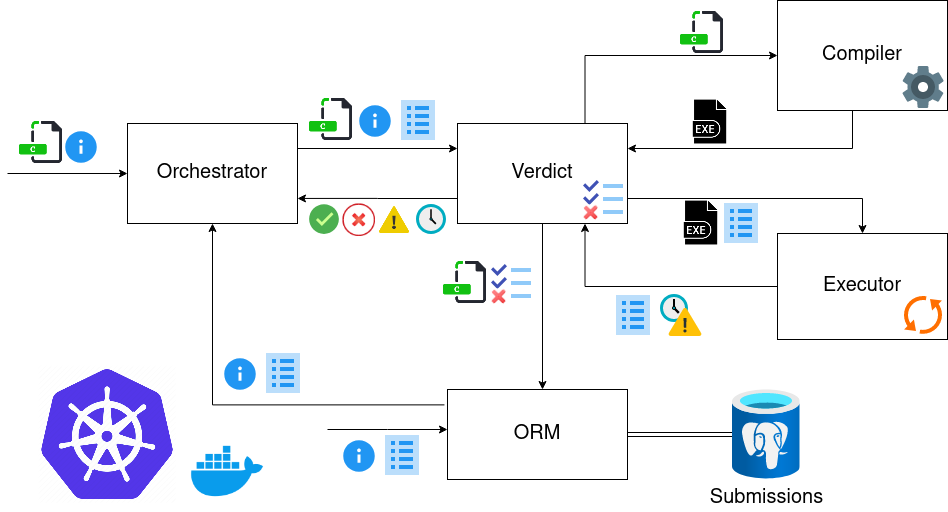

The diagram above was exported from draw.io. Its source (the exported page's mxGraphModel, read from the mxfile embedded in the PNG):
<mxGraphModel dx="2591" dy="804" grid="1" gridSize="10" guides="1" tooltips="1" connect="1" arrows="1" fold="1" page="1" pageScale="1" pageWidth="1169" pageHeight="827" math="0" shadow="0">
  <root>
    <mxCell id="0" />
    <mxCell id="1" parent="0" />
    <mxCell id="V_hpGyeVSvBaHSTS1LrV-17" value="" style="edgeStyle=orthogonalEdgeStyle;rounded=0;orthogonalLoop=1;jettySize=auto;html=1;shape=link;" edge="1" parent="1" source="DuwSmSM9p0rrlRFwJ3f0-2" target="V_hpGyeVSvBaHSTS1LrV-3">
      <mxGeometry relative="1" as="geometry" />
    </mxCell>
    <mxCell id="DuwSmSM9p0rrlRFwJ3f0-2" value="&lt;font style=&quot;font-size: 20px&quot;&gt;ORM&lt;/font&gt;" style="rounded=0;whiteSpace=wrap;html=1;" parent="1" vertex="1">
      <mxGeometry x="310" y="580" width="180" height="90" as="geometry" />
    </mxCell>
    <mxCell id="9HKp2oiqDvmhsEL-kqYE-11" value="" style="group" parent="1" vertex="1" connectable="0">
      <mxGeometry x="320" y="270" width="170" height="164" as="geometry" />
    </mxCell>
    <mxCell id="9HKp2oiqDvmhsEL-kqYE-1" value="&lt;div style=&quot;font-size: 20px&quot;&gt;Verdict&lt;/div&gt;" style="whiteSpace=wrap;html=1;fontSize=20;" parent="9HKp2oiqDvmhsEL-kqYE-11" vertex="1">
      <mxGeometry y="44" width="170" height="100" as="geometry" />
    </mxCell>
    <mxCell id="9HKp2oiqDvmhsEL-kqYE-53" value="" style="group" parent="9HKp2oiqDvmhsEL-kqYE-11" vertex="1" connectable="0">
      <mxGeometry x="122" y="96" width="48" height="48" as="geometry" />
    </mxCell>
    <mxCell id="9HKp2oiqDvmhsEL-kqYE-27" value="" style="shape=image;verticalLabelPosition=bottom;verticalAlign=top;imageAspect=0;aspect=fixed;image=data:image/svg+xml,(base64 omitted: 828 chars);fontSize=20;" parent="9HKp2oiqDvmhsEL-kqYE-53" vertex="1">
      <mxGeometry width="48" height="48" as="geometry" />
    </mxCell>
    <mxCell id="9HKp2oiqDvmhsEL-kqYE-50" value="" style="shape=image;html=1;verticalAlign=top;verticalLabelPosition=bottom;labelBackgroundColor=#ffffff;imageAspect=0;aspect=fixed;image=https://cdn1.iconfinder.com/data/icons/silk2/cross.png;fontSize=20;imageBackground=#ffffff;" parent="9HKp2oiqDvmhsEL-kqYE-53" vertex="1">
      <mxGeometry x="3" y="29" width="17" height="17" as="geometry" />
    </mxCell>
    <mxCell id="9HKp2oiqDvmhsEL-kqYE-31" style="edgeStyle=orthogonalEdgeStyle;rounded=0;orthogonalLoop=1;jettySize=auto;html=1;entryX=0.75;entryY=1;entryDx=0;entryDy=0;fontSize=20;" parent="1" source="9HKp2oiqDvmhsEL-kqYE-13" target="9HKp2oiqDvmhsEL-kqYE-1" edge="1">
      <mxGeometry relative="1" as="geometry" />
    </mxCell>
    <mxCell id="9HKp2oiqDvmhsEL-kqYE-13" value="&lt;div&gt;Executor&lt;/div&gt;" style="whiteSpace=wrap;html=1;fontSize=20;" parent="1" vertex="1">
      <mxGeometry x="640" y="424" width="170" height="106" as="geometry" />
    </mxCell>
    <mxCell id="9HKp2oiqDvmhsEL-kqYE-22" style="edgeStyle=orthogonalEdgeStyle;rounded=0;orthogonalLoop=1;jettySize=auto;html=1;fontSize=20;entryX=1;entryY=0.25;entryDx=0;entryDy=0;" parent="1" source="9HKp2oiqDvmhsEL-kqYE-14" target="9HKp2oiqDvmhsEL-kqYE-1" edge="1">
      <mxGeometry relative="1" as="geometry">
        <mxPoint x="715" y="330" as="targetPoint" />
        <Array as="points">
          <mxPoint x="715" y="339" />
        </Array>
      </mxGeometry>
    </mxCell>
    <mxCell id="9HKp2oiqDvmhsEL-kqYE-14" value="&lt;div&gt;Compiler&lt;/div&gt;" style="whiteSpace=wrap;html=1;fontSize=20;" parent="1" vertex="1">
      <mxGeometry x="640" y="191" width="170" height="110" as="geometry" />
    </mxCell>
    <mxCell id="9HKp2oiqDvmhsEL-kqYE-20" value="" style="shape=image;html=1;verticalAlign=top;verticalLabelPosition=bottom;labelBackgroundColor=#ffffff;imageAspect=0;aspect=fixed;image=https://cdn1.iconfinder.com/data/icons/file-extension-vol-1/48/C_program_programming_file_extension-128.png;fontSize=20;" parent="1" vertex="1">
      <mxGeometry x="541" y="200" width="46" height="46" as="geometry" />
    </mxCell>
    <mxCell id="9HKp2oiqDvmhsEL-kqYE-21" value="" style="shape=image;html=1;verticalAlign=top;verticalLabelPosition=bottom;labelBackgroundColor=#ffffff;imageAspect=0;aspect=fixed;image=https://cdn4.iconfinder.com/data/icons/file-names-24/512/37-128.png;fontSize=20;" parent="1" vertex="1">
      <mxGeometry x="550" y="290" width="45" height="45" as="geometry" />
    </mxCell>
    <mxCell id="9HKp2oiqDvmhsEL-kqYE-23" style="edgeStyle=orthogonalEdgeStyle;rounded=0;orthogonalLoop=1;jettySize=auto;html=1;exitX=0.75;exitY=0;exitDx=0;exitDy=0;entryX=0;entryY=0.5;entryDx=0;entryDy=0;fontSize=20;" parent="1" source="9HKp2oiqDvmhsEL-kqYE-1" target="9HKp2oiqDvmhsEL-kqYE-14" edge="1">
      <mxGeometry relative="1" as="geometry" />
    </mxCell>
    <mxCell id="9HKp2oiqDvmhsEL-kqYE-26" value="" style="shape=image;verticalLabelPosition=bottom;verticalAlign=top;imageAspect=0;aspect=fixed;image=data:image/svg+xml,(base64 omitted: 1384 chars);fontSize=20;" parent="1" vertex="1">
      <mxGeometry x="762" y="253" width="48" height="48" as="geometry" />
    </mxCell>
    <mxCell id="9HKp2oiqDvmhsEL-kqYE-29" style="edgeStyle=orthogonalEdgeStyle;rounded=0;orthogonalLoop=1;jettySize=auto;html=1;exitX=1;exitY=0.75;exitDx=0;exitDy=0;entryX=0.5;entryY=0;entryDx=0;entryDy=0;fontSize=20;" parent="1" source="9HKp2oiqDvmhsEL-kqYE-1" target="9HKp2oiqDvmhsEL-kqYE-13" edge="1">
      <mxGeometry relative="1" as="geometry" />
    </mxCell>
    <mxCell id="9HKp2oiqDvmhsEL-kqYE-30" value="" style="shape=image;html=1;verticalAlign=top;verticalLabelPosition=bottom;labelBackgroundColor=#ffffff;imageAspect=0;aspect=fixed;image=https://cdn4.iconfinder.com/data/icons/file-names-24/512/37-128.png;fontSize=20;" parent="1" vertex="1">
      <mxGeometry x="541" y="391" width="45" height="45" as="geometry" />
    </mxCell>
    <mxCell id="9HKp2oiqDvmhsEL-kqYE-32" value="" style="shape=image;verticalLabelPosition=bottom;verticalAlign=top;imageAspect=0;aspect=fixed;image=data:image/svg+xml,(base64 omitted: 852 chars);fontFamily=Helvetica;fontSize=20;fontColor=#000000;align=center;strokeColor=#000000;fillColor=#ffffff;" parent="1" vertex="1">
      <mxGeometry x="762" y="482" width="48" height="48" as="geometry" />
    </mxCell>
    <mxCell id="9HKp2oiqDvmhsEL-kqYE-34" value="" style="shape=image;verticalLabelPosition=bottom;verticalAlign=top;imageAspect=0;aspect=fixed;image=data:image/svg+xml,(base64 omitted: 892 chars);fontFamily=Helvetica;fontSize=20;fontColor=#000000;align=center;strokeColor=#000000;fillColor=#ffffff;" parent="1" vertex="1">
      <mxGeometry x="580" y="390" width="48" height="48" as="geometry" />
    </mxCell>
    <mxCell id="9HKp2oiqDvmhsEL-kqYE-36" value="" style="shape=image;verticalLabelPosition=bottom;verticalAlign=top;imageAspect=0;aspect=fixed;image=data:image/svg+xml,(base64 omitted: 1296 chars);fontSize=20;" parent="1" vertex="1">
      <mxGeometry x="520" y="482" width="48" height="48" as="geometry" />
    </mxCell>
    <mxCell id="9HKp2oiqDvmhsEL-kqYE-40" value="" style="shape=image;html=1;verticalAlign=top;verticalLabelPosition=bottom;labelBackgroundColor=#ffffff;imageAspect=0;aspect=fixed;image=https://cdn4.iconfinder.com/data/icons/the-weather-is-nice-today/64/weather_48-128.png;fontSize=20;" parent="1" vertex="1">
      <mxGeometry x="238" y="391" width="38" height="38" as="geometry" />
    </mxCell>
    <mxCell id="9HKp2oiqDvmhsEL-kqYE-42" value="" style="shape=image;verticalLabelPosition=bottom;verticalAlign=top;imageAspect=0;aspect=fixed;image=data:image/svg+xml,(base64 omitted: 892 chars);fontFamily=Helvetica;fontSize=20;fontColor=#000000;align=center;strokeColor=#000000;fillColor=#ffffff;" parent="1" vertex="1">
      <mxGeometry x="472" y="482" width="48" height="48" as="geometry" />
    </mxCell>
    <mxCell id="9HKp2oiqDvmhsEL-kqYE-44" style="edgeStyle=orthogonalEdgeStyle;rounded=0;orthogonalLoop=1;jettySize=auto;html=1;entryX=0;entryY=0.25;entryDx=0;entryDy=0;fontSize=20;" parent="1" target="9HKp2oiqDvmhsEL-kqYE-1" edge="1">
      <mxGeometry relative="1" as="geometry">
        <mxPoint x="160" y="339" as="sourcePoint" />
        <mxPoint x="281.5" y="279" as="targetPoint" />
        <Array as="points">
          <mxPoint x="160" y="339" />
        </Array>
      </mxGeometry>
    </mxCell>
    <mxCell id="9HKp2oiqDvmhsEL-kqYE-6" value="" style="shape=image;verticalLabelPosition=bottom;verticalAlign=top;imageAspect=0;aspect=fixed;image=data:image/svg+xml,(base64 omitted: 364 chars);fontSize=20;" parent="1" vertex="1">
      <mxGeometry x="170" y="393" width="34" height="34" as="geometry" />
    </mxCell>
    <mxCell id="9HKp2oiqDvmhsEL-kqYE-35" value="" style="shape=image;verticalLabelPosition=bottom;verticalAlign=top;imageAspect=0;aspect=fixed;image=data:image/svg+xml,(base64 omitted: 652 chars);fontSize=20;" parent="1" vertex="1">
      <mxGeometry x="276" y="392" width="36" height="36" as="geometry" />
    </mxCell>
    <mxCell id="9HKp2oiqDvmhsEL-kqYE-52" value="" style="shape=image;html=1;verticalAlign=top;verticalLabelPosition=bottom;labelBackgroundColor=#ffffff;imageAspect=0;aspect=fixed;image=https://cdn0.iconfinder.com/data/icons/super-mono-basic/red/button-cross_basic_red.png;fontSize=20;" parent="1" vertex="1">
      <mxGeometry x="204" y="393" width="34" height="34" as="geometry" />
    </mxCell>
    <mxCell id="9HKp2oiqDvmhsEL-kqYE-54" value="" style="shape=image;html=1;verticalAlign=top;verticalLabelPosition=bottom;labelBackgroundColor=#ffffff;imageAspect=0;aspect=fixed;image=https://cdn1.iconfinder.com/data/icons/file-extension-vol-1/48/C_program_programming_file_extension-128.png;fontSize=20;" parent="1" vertex="1">
      <mxGeometry x="170" y="287" width="46" height="46" as="geometry" />
    </mxCell>
    <mxCell id="9HKp2oiqDvmhsEL-kqYE-55" value="" style="shape=image;verticalLabelPosition=bottom;verticalAlign=top;imageAspect=0;aspect=fixed;image=data:image/svg+xml,(base64 omitted: 892 chars);fontFamily=Helvetica;fontSize=20;fontColor=#000000;align=center;strokeColor=#000000;fillColor=#ffffff;" parent="1" vertex="1">
      <mxGeometry x="257" y="287" width="48" height="48" as="geometry" />
    </mxCell>
    <mxCell id="9HKp2oiqDvmhsEL-kqYE-56" value="" style="shape=image;verticalLabelPosition=bottom;verticalAlign=top;imageAspect=0;aspect=fixed;image=data:image/svg+xml,(base64 omitted: 392 chars);fontSize=20;" parent="1" vertex="1">
      <mxGeometry x="220" y="293.5" width="36" height="36" as="geometry" />
    </mxCell>
    <mxCell id="9HKp2oiqDvmhsEL-kqYE-62" style="edgeStyle=orthogonalEdgeStyle;rounded=0;orthogonalLoop=1;jettySize=auto;html=1;exitX=0;exitY=0.75;exitDx=0;exitDy=0;fontSize=20;" parent="1" source="9HKp2oiqDvmhsEL-kqYE-1" edge="1">
      <mxGeometry relative="1" as="geometry">
        <mxPoint x="160" y="388.94444444444446" as="targetPoint" />
      </mxGeometry>
    </mxCell>
    <mxCell id="9HKp2oiqDvmhsEL-kqYE-63" value="" style="shape=image;html=1;verticalAlign=top;verticalLabelPosition=bottom;labelBackgroundColor=#ffffff;imageAspect=0;aspect=fixed;image=https://cdn4.iconfinder.com/data/icons/logos-and-brands/512/97_Docker_logo_logos-128.png;fontSize=20;" parent="1" vertex="1">
      <mxGeometry x="50" y="622" width="80" height="80" as="geometry" />
    </mxCell>
    <mxCell id="9HKp2oiqDvmhsEL-kqYE-67" style="edgeStyle=orthogonalEdgeStyle;rounded=0;orthogonalLoop=1;jettySize=auto;html=1;fontSize=20;" parent="1" source="9HKp2oiqDvmhsEL-kqYE-1" edge="1">
      <mxGeometry relative="1" as="geometry">
        <mxPoint x="405" y="580" as="targetPoint" />
      </mxGeometry>
    </mxCell>
    <mxCell id="9HKp2oiqDvmhsEL-kqYE-72" value="" style="group" parent="1" vertex="1" connectable="0">
      <mxGeometry x="350" y="450" width="48" height="48" as="geometry" />
    </mxCell>
    <mxCell id="9HKp2oiqDvmhsEL-kqYE-70" value="" style="shape=image;verticalLabelPosition=bottom;verticalAlign=top;imageAspect=0;aspect=fixed;image=data:image/svg+xml,(base64 omitted: 828 chars);fontSize=20;" parent="9HKp2oiqDvmhsEL-kqYE-72" vertex="1">
      <mxGeometry width="48" height="48" as="geometry" />
    </mxCell>
    <mxCell id="9HKp2oiqDvmhsEL-kqYE-71" value="" style="shape=image;html=1;verticalAlign=top;verticalLabelPosition=bottom;labelBackgroundColor=#ffffff;imageAspect=0;aspect=fixed;image=https://cdn1.iconfinder.com/data/icons/silk2/cross.png;fontSize=20;imageBackground=#ffffff;" parent="9HKp2oiqDvmhsEL-kqYE-72" vertex="1">
      <mxGeometry x="3" y="29" width="17" height="17" as="geometry" />
    </mxCell>
    <mxCell id="9HKp2oiqDvmhsEL-kqYE-73" value="" style="shape=image;html=1;verticalAlign=top;verticalLabelPosition=bottom;labelBackgroundColor=#ffffff;imageAspect=0;aspect=fixed;image=https://cdn1.iconfinder.com/data/icons/file-extension-vol-1/48/C_program_programming_file_extension-128.png;fontSize=20;" parent="1" vertex="1">
      <mxGeometry x="304" y="450" width="46" height="46" as="geometry" />
    </mxCell>
    <mxCell id="DuwSmSM9p0rrlRFwJ3f0-5" value="" style="group" parent="1" vertex="1" connectable="0">
      <mxGeometry x="-10" y="270" width="170" height="164" as="geometry" />
    </mxCell>
    <mxCell id="DuwSmSM9p0rrlRFwJ3f0-6" value="&lt;div style=&quot;font-size: 20px&quot;&gt;Orchestrator&lt;/div&gt;" style="whiteSpace=wrap;html=1;fontSize=20;" parent="DuwSmSM9p0rrlRFwJ3f0-5" vertex="1">
      <mxGeometry y="44" width="170" height="100" as="geometry" />
    </mxCell>
    <mxCell id="V_hpGyeVSvBaHSTS1LrV-2" value="" style="shape=image;imageAspect=0;aspect=fixed;verticalLabelPosition=bottom;verticalAlign=top;image=https://cdn2.iconfinder.com/data/icons/mixd/512/16_kubernetes-512.png;" vertex="1" parent="1">
      <mxGeometry x="-100" y="555" width="140" height="140" as="geometry" />
    </mxCell>
    <mxCell id="V_hpGyeVSvBaHSTS1LrV-3" value="&lt;font style=&quot;font-size: 20px&quot;&gt;Submissions&lt;/font&gt;" style="aspect=fixed;html=1;points=[];align=center;image;fontSize=12;image=img/lib/azure2/databases/Azure_Database_PostgreSQL_Server.svg;" vertex="1" parent="1">
      <mxGeometry x="595" y="580" width="67.5" height="90" as="geometry" />
    </mxCell>
    <mxCell id="V_hpGyeVSvBaHSTS1LrV-4" style="edgeStyle=orthogonalEdgeStyle;rounded=0;orthogonalLoop=1;jettySize=auto;html=1;entryX=0;entryY=0.25;entryDx=0;entryDy=0;fontSize=20;" edge="1" parent="1">
      <mxGeometry relative="1" as="geometry">
        <mxPoint x="190" y="620" as="sourcePoint" />
        <mxPoint x="310" y="620" as="targetPoint" />
        <Array as="points">
          <mxPoint x="250" y="620" />
          <mxPoint x="250" y="620" />
        </Array>
      </mxGeometry>
    </mxCell>
    <mxCell id="V_hpGyeVSvBaHSTS1LrV-5" value="" style="shape=image;verticalLabelPosition=bottom;verticalAlign=top;imageAspect=0;aspect=fixed;image=data:image/svg+xml,(base64 omitted: 892 chars);fontFamily=Helvetica;fontSize=20;fontColor=#000000;align=center;strokeColor=#000000;fillColor=#ffffff;" vertex="1" parent="1">
      <mxGeometry x="241" y="622" width="48" height="48" as="geometry" />
    </mxCell>
    <mxCell id="V_hpGyeVSvBaHSTS1LrV-6" value="" style="shape=image;verticalLabelPosition=bottom;verticalAlign=top;imageAspect=0;aspect=fixed;image=data:image/svg+xml,(base64 omitted: 392 chars);fontSize=20;" vertex="1" parent="1">
      <mxGeometry x="204" y="628.5" width="36" height="36" as="geometry" />
    </mxCell>
    <mxCell id="V_hpGyeVSvBaHSTS1LrV-18" style="edgeStyle=orthogonalEdgeStyle;rounded=0;orthogonalLoop=1;jettySize=auto;html=1;" edge="1" parent="1" target="DuwSmSM9p0rrlRFwJ3f0-6">
      <mxGeometry relative="1" as="geometry">
        <mxPoint x="-130" y="364" as="sourcePoint" />
      </mxGeometry>
    </mxCell>
    <mxCell id="V_hpGyeVSvBaHSTS1LrV-9" value="" style="shape=image;html=1;verticalAlign=top;verticalLabelPosition=bottom;labelBackgroundColor=#ffffff;imageAspect=0;aspect=fixed;image=https://cdn1.iconfinder.com/data/icons/file-extension-vol-1/48/C_program_programming_file_extension-128.png;fontSize=20;" vertex="1" parent="1">
      <mxGeometry x="-120" y="310" width="46" height="46" as="geometry" />
    </mxCell>
    <mxCell id="V_hpGyeVSvBaHSTS1LrV-10" value="" style="shape=image;verticalLabelPosition=bottom;verticalAlign=top;imageAspect=0;aspect=fixed;image=data:image/svg+xml,(base64 omitted: 392 chars);fontSize=20;" vertex="1" parent="1">
      <mxGeometry x="-74" y="320" width="36" height="36" as="geometry" />
    </mxCell>
    <mxCell id="V_hpGyeVSvBaHSTS1LrV-12" style="edgeStyle=orthogonalEdgeStyle;rounded=0;orthogonalLoop=1;jettySize=auto;html=1;entryX=0.5;entryY=1;entryDx=0;entryDy=0;fontSize=20;exitX=-0.017;exitY=0.171;exitDx=0;exitDy=0;exitPerimeter=0;" edge="1" parent="1" source="DuwSmSM9p0rrlRFwJ3f0-2" target="DuwSmSM9p0rrlRFwJ3f0-6">
      <mxGeometry relative="1" as="geometry">
        <mxPoint x="30" y="540" as="sourcePoint" />
        <mxPoint x="190" y="540" as="targetPoint" />
        <Array as="points">
          <mxPoint x="75" y="595" />
        </Array>
      </mxGeometry>
    </mxCell>
    <mxCell id="V_hpGyeVSvBaHSTS1LrV-13" value="" style="shape=image;verticalLabelPosition=bottom;verticalAlign=top;imageAspect=0;aspect=fixed;image=data:image/svg+xml,(base64 omitted: 892 chars);fontFamily=Helvetica;fontSize=20;fontColor=#000000;align=center;strokeColor=#000000;fillColor=#ffffff;" vertex="1" parent="1">
      <mxGeometry x="122" y="540" width="48" height="48" as="geometry" />
    </mxCell>
    <mxCell id="V_hpGyeVSvBaHSTS1LrV-14" value="" style="shape=image;verticalLabelPosition=bottom;verticalAlign=top;imageAspect=0;aspect=fixed;image=data:image/svg+xml,(base64 omitted: 392 chars);fontSize=20;" vertex="1" parent="1">
      <mxGeometry x="85" y="546.5" width="36" height="36" as="geometry" />
    </mxCell>
  </root>
</mxGraphModel>